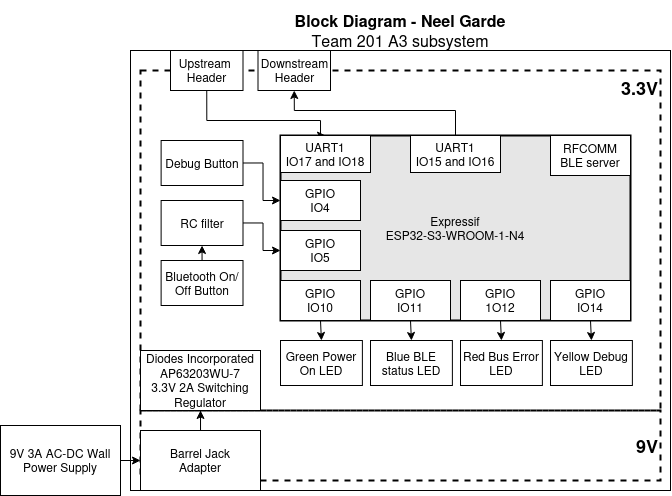

The diagram above was exported from draw.io. Its source (the exported page's mxGraphModel, read from the mxfile embedded in the PNG):
<mxGraphModel dx="921" dy="506" grid="1" gridSize="10" guides="1" tooltips="1" connect="1" arrows="1" fold="1" page="1" pageScale="1" pageWidth="1100" pageHeight="850" math="0" shadow="0">
  <root>
    <mxCell id="0" />
    <mxCell id="1" parent="0" />
    <mxCell id="cmibHKRQi-cenNoEMesX-1" parent="1" style="rounded=0;whiteSpace=wrap;html=1;fillColor=none;dashed=1;strokeWidth=2;align=right;verticalAlign=top;" value="&lt;div align=&quot;right&quot;&gt;&lt;b&gt;&lt;font style=&quot;font-size: 18px;&quot;&gt;3.3V&lt;/font&gt;&lt;/b&gt;&lt;/div&gt;" vertex="1">
      <mxGeometry height="340" width="520" x="250" y="190" as="geometry" />
    </mxCell>
    <mxCell id="cmibHKRQi-cenNoEMesX-35" parent="1" style="rounded=0;whiteSpace=wrap;html=1;fontSize=16;fillColor=none;" value="" vertex="1">
      <mxGeometry height="440" width="540" x="240" y="170" as="geometry" />
    </mxCell>
    <mxCell id="cmibHKRQi-cenNoEMesX-32" parent="1" style="rounded=0;whiteSpace=wrap;html=1;fillColor=none;dashed=1;strokeWidth=2;align=right;verticalAlign=middle;" value="&lt;div align=&quot;right&quot;&gt;&lt;b&gt;&lt;font style=&quot;font-size: 18px;&quot;&gt;9V&lt;/font&gt;&lt;/b&gt;&lt;/div&gt;" vertex="1">
      <mxGeometry height="70" width="520" x="250" y="530" as="geometry" />
    </mxCell>
    <mxCell id="cmibHKRQi-cenNoEMesX-2" parent="1" style="rounded=0;whiteSpace=wrap;html=1;strokeWidth=2;fillColor=#E6E6E6;" value="&lt;div&gt;Expressif&lt;/div&gt;&lt;div&gt;ESP32-S3-WROOM-1-N4&lt;/div&gt;" vertex="1">
      <mxGeometry height="185" width="350" x="390" y="255" as="geometry" />
    </mxCell>
    <mxCell id="cmibHKRQi-cenNoEMesX-27" edge="1" parent="1" source="cmibHKRQi-cenNoEMesX-3" style="edgeStyle=orthogonalEdgeStyle;rounded=0;orthogonalLoop=1;jettySize=auto;html=1;exitX=0.5;exitY=1;exitDx=0;exitDy=0;entryX=0.5;entryY=0;entryDx=0;entryDy=0;" target="cmibHKRQi-cenNoEMesX-5">
      <mxGeometry relative="1" as="geometry">
        <Array as="points">
          <mxPoint x="316" y="240" />
          <mxPoint x="430" y="240" />
        </Array>
      </mxGeometry>
    </mxCell>
    <mxCell id="cmibHKRQi-cenNoEMesX-3" parent="1" style="rounded=0;whiteSpace=wrap;html=1;" value="&lt;div&gt;Upstream&amp;nbsp;&lt;/div&gt;&lt;div&gt;Header&lt;/div&gt;" vertex="1">
      <mxGeometry height="40" width="72.5" x="280" y="170" as="geometry" />
    </mxCell>
    <mxCell id="cmibHKRQi-cenNoEMesX-4" parent="1" style="rounded=0;whiteSpace=wrap;html=1;" value="Downstream &lt;br&gt;&lt;div&gt;Header&lt;/div&gt;" vertex="1">
      <mxGeometry height="40" width="72.5" x="367.5" y="170" as="geometry" />
    </mxCell>
    <mxCell id="cmibHKRQi-cenNoEMesX-5" parent="1" style="rounded=0;whiteSpace=wrap;html=1;" value="&lt;div&gt;UART1&lt;/div&gt;&lt;span&gt;IO17 and IO18&lt;/span&gt;" vertex="1">
      <mxGeometry height="37" width="90" x="390" y="255" as="geometry" />
    </mxCell>
    <mxCell id="cmibHKRQi-cenNoEMesX-34" edge="1" parent="1" style="edgeStyle=orthogonalEdgeStyle;rounded=0;orthogonalLoop=1;jettySize=auto;html=1;exitX=0.5;exitY=0;exitDx=0;exitDy=0;entryX=0.5;entryY=1;entryDx=0;entryDy=0;" target="cmibHKRQi-cenNoEMesX-4">
      <mxGeometry relative="1" as="geometry">
        <Array as="points">
          <mxPoint x="565" y="230" />
          <mxPoint x="404" y="230" />
        </Array>
        <mxPoint x="565" y="255" as="sourcePoint" />
      </mxGeometry>
    </mxCell>
    <mxCell id="cmibHKRQi-cenNoEMesX-7" parent="1" style="rounded=0;whiteSpace=wrap;html=1;" value="&lt;div&gt;RFCOMM&lt;/div&gt;&lt;div&gt;BLE server&lt;/div&gt;" vertex="1">
      <mxGeometry height="40" width="80" x="660" y="255" as="geometry" />
    </mxCell>
    <mxCell id="cmibHKRQi-cenNoEMesX-8" parent="1" style="rounded=0;whiteSpace=wrap;html=1;" value="Green Power On LED" vertex="1">
      <mxGeometry height="45" width="81.88" x="390" y="460" as="geometry" />
    </mxCell>
    <mxCell id="cmibHKRQi-cenNoEMesX-9" parent="1" style="rounded=0;whiteSpace=wrap;html=1;" value="Blue BLE status LED" vertex="1">
      <mxGeometry height="45" width="81.88" x="480" y="460" as="geometry" />
    </mxCell>
    <mxCell id="cmibHKRQi-cenNoEMesX-10" parent="1" style="rounded=0;whiteSpace=wrap;html=1;" value="Red Bus Error LED" vertex="1">
      <mxGeometry height="45" width="81.88" x="570" y="460" as="geometry" />
    </mxCell>
    <mxCell id="cmibHKRQi-cenNoEMesX-11" parent="1" style="rounded=0;whiteSpace=wrap;html=1;" value="Yellow Debug LED" vertex="1">
      <mxGeometry height="45" width="81.88" x="660" y="460" as="geometry" />
    </mxCell>
    <mxCell id="cmibHKRQi-cenNoEMesX-26" edge="1" parent="1" source="cmibHKRQi-cenNoEMesX-12" style="edgeStyle=orthogonalEdgeStyle;rounded=0;orthogonalLoop=1;jettySize=auto;html=1;" target="cmibHKRQi-cenNoEMesX-15">
      <mxGeometry relative="1" as="geometry" />
    </mxCell>
    <mxCell id="cmibHKRQi-cenNoEMesX-12" parent="1" style="rounded=0;whiteSpace=wrap;html=1;" value="RC filter" vertex="1">
      <mxGeometry height="45" width="81.88" x="270.62" y="320" as="geometry" />
    </mxCell>
    <mxCell id="cmibHKRQi-cenNoEMesX-25" edge="1" parent="1" source="cmibHKRQi-cenNoEMesX-13" style="edgeStyle=orthogonalEdgeStyle;rounded=0;orthogonalLoop=1;jettySize=auto;html=1;exitX=1;exitY=0.5;exitDx=0;exitDy=0;" target="cmibHKRQi-cenNoEMesX-14">
      <mxGeometry relative="1" as="geometry" />
    </mxCell>
    <mxCell id="cmibHKRQi-cenNoEMesX-13" parent="1" style="rounded=0;whiteSpace=wrap;html=1;" value="Debug Button" vertex="1">
      <mxGeometry height="45" width="81.88" x="270.62" y="260" as="geometry" />
    </mxCell>
    <mxCell id="cmibHKRQi-cenNoEMesX-14" parent="1" style="rounded=0;whiteSpace=wrap;html=1;" value="&lt;div&gt;GPIO&lt;/div&gt;&lt;div&gt;IO4&lt;/div&gt;" vertex="1">
      <mxGeometry height="40" width="80" x="390" y="300" as="geometry" />
    </mxCell>
    <mxCell id="cmibHKRQi-cenNoEMesX-15" parent="1" style="rounded=0;whiteSpace=wrap;html=1;" value="&lt;div&gt;GPIO&lt;/div&gt;&lt;div&gt;IO5&lt;/div&gt;" vertex="1">
      <mxGeometry height="40" width="80" x="390" y="350" as="geometry" />
    </mxCell>
    <mxCell id="cmibHKRQi-cenNoEMesX-20" edge="1" parent="1" source="cmibHKRQi-cenNoEMesX-16" style="edgeStyle=orthogonalEdgeStyle;rounded=0;orthogonalLoop=1;jettySize=auto;html=1;exitX=0.5;exitY=1;exitDx=0;exitDy=0;entryX=0.5;entryY=0;entryDx=0;entryDy=0;" target="cmibHKRQi-cenNoEMesX-8">
      <mxGeometry relative="1" as="geometry" />
    </mxCell>
    <mxCell id="cmibHKRQi-cenNoEMesX-16" parent="1" style="rounded=0;whiteSpace=wrap;html=1;" value="&lt;div&gt;GPIO&lt;/div&gt;&lt;div&gt;IO10&lt;/div&gt;" vertex="1">
      <mxGeometry height="40" width="80" x="390" y="400" as="geometry" />
    </mxCell>
    <mxCell id="cmibHKRQi-cenNoEMesX-21" edge="1" parent="1" source="cmibHKRQi-cenNoEMesX-17" style="edgeStyle=orthogonalEdgeStyle;rounded=0;orthogonalLoop=1;jettySize=auto;html=1;exitX=0.5;exitY=1;exitDx=0;exitDy=0;entryX=0.5;entryY=0;entryDx=0;entryDy=0;" target="cmibHKRQi-cenNoEMesX-9">
      <mxGeometry relative="1" as="geometry" />
    </mxCell>
    <mxCell id="cmibHKRQi-cenNoEMesX-17" parent="1" style="rounded=0;whiteSpace=wrap;html=1;" value="&lt;div&gt;GPIO&lt;/div&gt;IO11" vertex="1">
      <mxGeometry height="40" width="80" x="480" y="400" as="geometry" />
    </mxCell>
    <mxCell id="cmibHKRQi-cenNoEMesX-23" edge="1" parent="1" source="cmibHKRQi-cenNoEMesX-18" style="edgeStyle=orthogonalEdgeStyle;rounded=0;orthogonalLoop=1;jettySize=auto;html=1;exitX=0.5;exitY=1;exitDx=0;exitDy=0;entryX=0.5;entryY=0;entryDx=0;entryDy=0;" target="cmibHKRQi-cenNoEMesX-10">
      <mxGeometry relative="1" as="geometry" />
    </mxCell>
    <mxCell id="cmibHKRQi-cenNoEMesX-18" parent="1" style="rounded=0;whiteSpace=wrap;html=1;" value="&lt;div&gt;GPIO&lt;/div&gt;&lt;div&gt;1O12&lt;/div&gt;" vertex="1">
      <mxGeometry height="40" width="80" x="570" y="400" as="geometry" />
    </mxCell>
    <mxCell id="cmibHKRQi-cenNoEMesX-24" edge="1" parent="1" source="cmibHKRQi-cenNoEMesX-19" style="edgeStyle=orthogonalEdgeStyle;rounded=0;orthogonalLoop=1;jettySize=auto;html=1;exitX=0.5;exitY=1;exitDx=0;exitDy=0;entryX=0.5;entryY=0;entryDx=0;entryDy=0;" target="cmibHKRQi-cenNoEMesX-11">
      <mxGeometry relative="1" as="geometry" />
    </mxCell>
    <mxCell id="cmibHKRQi-cenNoEMesX-19" parent="1" style="rounded=0;whiteSpace=wrap;html=1;" value="&lt;div&gt;GPIO&lt;/div&gt;&lt;div&gt;IO14&lt;/div&gt;" vertex="1">
      <mxGeometry height="40" width="80" x="660" y="400" as="geometry" />
    </mxCell>
    <mxCell id="cmibHKRQi-cenNoEMesX-29" parent="1" style="rounded=0;whiteSpace=wrap;html=1;" value="&lt;div&gt;Diodes Incorporated&lt;/div&gt;&lt;div&gt;AP63203WU-7&lt;/div&gt;&lt;div&gt;3.3V 2A Switching Regulator&lt;/div&gt;" vertex="1">
      <mxGeometry height="60" width="120" x="250" y="470" as="geometry" />
    </mxCell>
    <mxCell id="sknm3jzSUcLtTI3xdC1R-3" edge="1" parent="1" source="cmibHKRQi-cenNoEMesX-30" style="edgeStyle=orthogonalEdgeStyle;rounded=0;orthogonalLoop=1;jettySize=auto;html=1;exitX=0.5;exitY=0;exitDx=0;exitDy=0;" target="cmibHKRQi-cenNoEMesX-29">
      <mxGeometry relative="1" as="geometry" />
    </mxCell>
    <mxCell id="cmibHKRQi-cenNoEMesX-30" parent="1" style="rounded=0;whiteSpace=wrap;html=1;" value="&lt;div&gt;Barrel Jack&lt;/div&gt;&lt;div&gt;Adapter&lt;br&gt;&lt;/div&gt;" vertex="1">
      <mxGeometry height="60" width="120" x="250" y="550" as="geometry" />
    </mxCell>
    <mxCell id="cmibHKRQi-cenNoEMesX-33" edge="1" parent="1" source="cmibHKRQi-cenNoEMesX-31" style="edgeStyle=orthogonalEdgeStyle;rounded=0;orthogonalLoop=1;jettySize=auto;html=1;exitX=1;exitY=0.5;exitDx=0;exitDy=0;entryX=0;entryY=0.5;entryDx=0;entryDy=0;" target="cmibHKRQi-cenNoEMesX-30">
      <mxGeometry relative="1" as="geometry" />
    </mxCell>
    <mxCell id="cmibHKRQi-cenNoEMesX-31" parent="1" style="rounded=0;whiteSpace=wrap;html=1;" value="&lt;div&gt;9V 3A AC-DC Wall Power Supply&lt;/div&gt;" vertex="1">
      <mxGeometry height="70" width="120" x="110" y="545" as="geometry" />
    </mxCell>
    <mxCell id="cmibHKRQi-cenNoEMesX-36" parent="1" style="text;html=1;strokeColor=none;fillColor=none;align=center;verticalAlign=middle;whiteSpace=wrap;rounded=0;fontSize=16;" value="&lt;div style=&quot;font-size: 16px&quot;&gt;&lt;b style=&quot;font-size: 16px&quot;&gt;Block Diagram - Neel Garde&lt;/b&gt;&lt;/div&gt;&lt;div style=&quot;font-size: 16px&quot;&gt;Team 201 A3 subsystem&lt;br style=&quot;font-size: 16px&quot;&gt;&lt;/div&gt;" vertex="1">
      <mxGeometry height="60" width="540" x="240" y="120" as="geometry" />
    </mxCell>
    <mxCell id="sknm3jzSUcLtTI3xdC1R-2" edge="1" parent="1" source="sknm3jzSUcLtTI3xdC1R-1" style="edgeStyle=orthogonalEdgeStyle;rounded=0;orthogonalLoop=1;jettySize=auto;html=1;exitX=0.5;exitY=0;exitDx=0;exitDy=0;entryX=0.5;entryY=1;entryDx=0;entryDy=0;" target="cmibHKRQi-cenNoEMesX-12">
      <mxGeometry relative="1" as="geometry" />
    </mxCell>
    <mxCell id="sknm3jzSUcLtTI3xdC1R-1" parent="1" style="rounded=0;whiteSpace=wrap;html=1;" value="Bluetooth On/Off Button" vertex="1">
      <mxGeometry height="45" width="81.88" x="270.62" y="380" as="geometry" />
    </mxCell>
    <mxCell id="sknm3jzSUcLtTI3xdC1R-4" parent="1" style="rounded=0;whiteSpace=wrap;html=1;" value="&lt;div&gt;UART1&lt;/div&gt;&lt;span&gt;IO15 and IO16&lt;/span&gt;" vertex="1">
      <mxGeometry height="37" width="90" x="520" y="255" as="geometry" />
    </mxCell>
  </root>
</mxGraphModel>